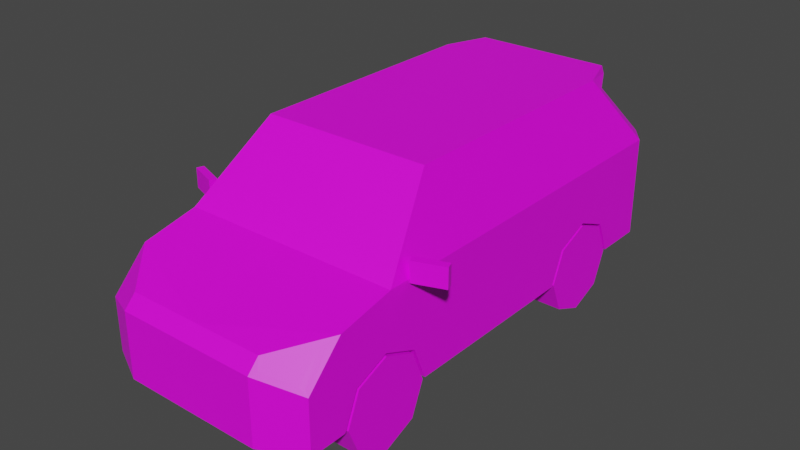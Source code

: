 # Source: Veh_SUV_01_Yellow.blend  (saved by Blender 2.90.8; exported with 4.5.12 LTS)
import bpy
from mathutils import Matrix  # noqa: F401  (used for matrix-valued properties, if any)

bpy.ops.wm.read_factory_settings(use_empty=True)
scene = bpy.context.scene
scene.name = 'Scene'

# ---- collections
col_collection = bpy.data.collections.new('Collection'); scene.collection.children.link(col_collection)

# ---- images (referenced by path relative to the original .blend; pixels are not part of the script)
import os
ASSET_DIR = os.environ.get("B2B_ASSET_DIR", "")  # directory of the original .blend (textures are referenced by path, not embedded)
HERE = os.path.dirname(os.path.abspath(__file__))  # packed textures are extracted next to this script under _unpacked/

def load_image(name, relpath, width, height, colorspace="sRGB"):
    """Load a texture the original file referenced (path relative to the .blend, or extracted next to this script)."""
    p = next((c for c in (os.path.join(HERE, relpath), os.path.join(ASSET_DIR, relpath)) if relpath and os.path.exists(c)), "")
    if p:
        img = bpy.data.images.load(p, check_existing=True)
        img.name = name
    else:  # same state as the original file: an image datablock whose file is absent (Cycles renders it pink)
        img = bpy.data.images.new(name, width, height)
        img.source = "FILE"
        img.filepath = "//" + (relpath or name)
    img.colorspace_settings.name = colorspace
    return img
img_city_vehicles_pallete_png_027 = load_image('city_vehicles_pallete.png.027', 'city_vehicles_pallete.png', 1024, 1024, 'sRGB')

# ---- materials (node trees are filled in below, after node groups)
mat_material_028 = bpy.data.materials.new('Material.028')
mat_material_028.use_transparent_shadow = False

# ---- material node trees
mat_material_028.use_nodes = True; mat_material_028.node_tree.nodes.clear()
_N = mat_material_028.node_tree.nodes; _L = mat_material_028.node_tree.links
n0 = _N.new('ShaderNodeBsdfPrincipled'); n0.name = 'Principled BSDF'; n0.location = (10, 300)
n0.distribution = 'GGX'
n0.subsurface_method = 'BURLEY'
n0.inputs[3].default_value = 1.45
n0.inputs[27].default_value = (0.0, 0.0, 0.0, 1.0)
n0.inputs[28].default_value = 1.0
n1 = _N.new('ShaderNodeOutputMaterial'); n1.name = 'Material Output'; n1.location = (300, 300)
n2 = _N.new('ShaderNodeTexImage'); n2.name = 'Image Texture'; n2.location = (-427, 126)
n2.image = img_city_vehicles_pallete_png_027
_L.new(n0.outputs[0], n1.inputs[0])
_L.new(n2.outputs[0], n0.inputs[0])
n1.is_active_output = True

# ---- world
world_world = bpy.data.worlds.new('World'); scene.world = world_world
world_world.use_nodes = True; world_world.node_tree.nodes.clear()
_N = world_world.node_tree.nodes; _L = world_world.node_tree.links
n0 = _N.new('ShaderNodeOutputWorld'); n0.name = 'World Output'; n0.location = (300, 300)
n1 = _N.new('ShaderNodeBackground'); n1.name = 'Background'; n1.location = (10, 300)
n1.inputs[0].default_value = (0.05088, 0.05088, 0.05088, 1.0)
_L.new(n1.outputs[0], n0.inputs[0])
n0.is_active_output = True
world_world.color = (0.05088, 0.05088, 0.05088)
world_world.use_sun_shadow = False
world_world.sun_shadow_jitter_overblur = 0.0

# ---- meshes
me_plane_124 = bpy.data.meshes.new('Plane.124')
me_plane_124.from_pydata([(0.3239, 0.5063, 0.3718), (0.3239, 0.6679, 0.4387), (0.3239, 0.8294, 0.3718), (0.3239, -0.837, 0.3718), (0.3239, -0.6755, 0.4387), (0.3239, -0.5139, 0.3718), (0.4765, -0.626, 0.715), (0.3734, -0.3386, 1.0), (0.3856, 1.165, 0.763), (0.4969, 0.9931, 0.7547), (0.447, 1.224, 0.2848), (0.5199, 1.128, 0.2139), (0.4226, 0.8294, 0.9603), (0.326, 0.9524, 1.024), (0.3516, -1.117, 0.559), (0.498, -0.9579, 0.6054), (0.498, -1.071, 0.4886), (0.3516, -1.145, 0.5302), (0.5199, -1.078, 0.2139), (0.3297, -1.173, 0.2139), (0.3297, -1.173, 0.5182), (0.5199, -1.078, 0.4642), (0.5199, -0.911, 0.6361), (0.3297, -1.118, 0.5758), (0.2057, -1.173, 0.3694), (0.2992, -1.173, 0.4665), (0.2052, -1.173, 0.3437), (0.2435, -1.173, 0.3055), (0.03811, -1.173, 0.4265), (0.03811, -1.173, 0.4104), (0.054, -1.173, 0.2902), (0.054, -1.173, 0.2337), (0.5199, -0.6755, 0.4387), (0.5199, -0.5139, 0.3718), (0.5199, -0.837, 0.3718), (0.3239, -0.6755, 0.2139), (0.3239, -0.4486, 0.2139), (0.5199, -0.4486, 0.2139), (0.3239, -0.9024, 0.2139), (0.5199, -0.9024, 0.2139), (0.5199, 0.6679, 0.4387), (0.5199, 0.8294, 0.3718), (0.5199, 0.5063, 0.3718), (0.3239, 0.6679, 0.2139), (0.3239, 0.8948, 0.2139), (0.5199, 0.8948, 0.2139), (0.3239, 0.4409, 0.2139), (0.5199, 0.4409, 0.2139), (0.4469, 1.224, 0.4985), (0.4468, 1.224, 0.6168), (0.5199, 1.128, 0.6168), (0.5199, 1.128, 0.4985), (0.2887, 1.224, 0.6168), (0.2877, 1.224, 0.4985), (0.2882, 1.224, 0.5334), (0.4468, 1.224, 0.5334), (0.5199, 1.128, 0.5334), (0.07633, 1.224, 0.5934), (0.07633, 1.224, 0.5115), (0.5084, -0.5714, 0.723), (0.4111, -0.3002, 0.992), (0.5199, -0.6499, 0.6912), (0.3996, -0.3147, 1.024), (0.3997, 0.8632, 1.024), (0.5199, 1.128, 0.6912), (0.326, 1.066, 1.024), (0.3206, 1.019, 0.942), (0.4204, 0.9088, 0.9678), (0.3381, 1.066, 0.9904), (0.3626, -1.157, 0.3749), (0.3623, -1.157, 0.2976), (0.4619, -1.107, 0.2996), (0.462, -1.107, 0.394), (0.4111, 0.007883, 0.992), (0.5084, 0.007883, 0.723), (0.5084, 0.1037, 0.723), (0.4111, 0.1037, 0.992), (0.4111, 0.4026, 0.992), (0.5084, 0.645, 0.723), (0.4969, 0.842, 0.7547), (0.4226, 0.6523, 0.9603), (0.4112, 0.8463, 0.992), (0.5084, 1.061, 0.723), (0.5084, 0.8267, 0.723), (0.4111, 0.5783, 0.992), (-0.3239, 0.5063, 0.3718), (-0.3239, 0.6679, 0.4387), (-0.3239, 0.8294, 0.3718), (-0.3239, -0.837, 0.3718), (-0.3239, -0.6755, 0.4387), (-0.3239, -0.5139, 0.3718), (-0.4765, -0.626, 0.715), (0.0, -0.6499, 0.6912), (0.0, 1.164, 0.7631), (0.0, -1.173, 0.5182), (0.0, -1.118, 0.5758), (0.0, -1.173, 0.2139), (0.0, 1.224, 0.2848), (-0.3734, -0.3386, 1.0), (0.0, -0.3146, 1.024), (0.0, 0.9525, 1.024), (-0.3856, 1.165, 0.763), (-0.4969, 0.9931, 0.7547), (-0.447, 1.224, 0.2848), (-0.5199, 1.128, 0.2139), (-0.4226, 0.8294, 0.9603), (-0.326, 0.9524, 1.024), (-0.3516, -1.117, 0.559), (-0.498, -0.9579, 0.6054), (-0.498, -1.071, 0.4886), (-0.3516, -1.145, 0.5302), (-0.5199, -1.078, 0.2139), (-0.3297, -1.173, 0.2139), (-0.3297, -1.173, 0.5182), (-0.5199, -1.078, 0.4642), (-0.5199, -0.911, 0.6361), (-0.3297, -1.118, 0.5758), (0.0, -1.173, 0.4665), (0.0, -1.173, 0.3694), (-0.2057, -1.173, 0.3694), (-0.2992, -1.173, 0.4665), (0.0, -1.173, 0.3437), (0.0, -1.173, 0.3055), (-0.2052, -1.173, 0.3437), (-0.2435, -1.173, 0.3055), (0.0, -1.173, 0.4538), (0.0, -1.173, 0.3803), (-0.03811, -1.173, 0.4265), (-0.03811, -1.173, 0.4104), (0.0, -1.173, 0.2902), (0.0, -1.173, 0.2337), (-0.054, -1.173, 0.2902), (-0.054, -1.173, 0.2337), (0.0, -1.078, 0.2139), (-0.5199, -0.6755, 0.4387), (-0.5199, -0.5139, 0.3718), (-0.5199, -0.837, 0.3718), (-0.3239, -0.6755, 0.2139), (-0.3239, -0.4486, 0.2139), (-0.5199, -0.4486, 0.2139), (-0.3239, -0.9024, 0.2139), (-0.5199, -0.9024, 0.2139), (-0.5199, 0.6679, 0.4387), (-0.5199, 0.8294, 0.3718), (-0.5199, 0.5063, 0.3718), (-0.3239, 0.6679, 0.2139), (-0.3239, 0.8948, 0.2139), (-0.5199, 0.8948, 0.2139), (-0.3239, 0.4409, 0.2139), (-0.5199, 0.4409, 0.2139), (-0.4469, 1.224, 0.4985), (-0.4468, 1.224, 0.6168), (-0.5199, 1.128, 0.6168), (-0.5199, 1.128, 0.4985), (-0.2887, 1.224, 0.6168), (-0.2877, 1.224, 0.4985), (-0.2882, 1.224, 0.5334), (-0.4468, 1.224, 0.5334), (-0.5199, 1.128, 0.5334), (0.0, 1.224, 0.5115), (0.0, 1.224, 0.5934), (-0.07633, 1.224, 0.5934), (-0.07633, 1.224, 0.5115), (-0.5084, -0.5714, 0.723), (0.0, -0.626, 0.715), (-0.4111, -0.3002, 0.992), (0.0, -0.3385, 1.0), (-0.5199, -0.6499, 0.6912), (-0.3996, -0.3147, 1.024), (-0.3997, 0.8632, 1.024), (-0.5199, 1.128, 0.6912), (0.0, 1.066, 1.024), (-0.326, 1.066, 1.024), (-0.3206, 1.019, 0.942), (-0.4204, 0.9088, 0.9678), (0.0, 0.9911, 0.9678), (-0.3381, 1.066, 0.9904), (0.0, 1.066, 0.9904), (-0.3626, -1.157, 0.3749), (-0.3623, -1.157, 0.2976), (-0.4619, -1.107, 0.2996), (-0.462, -1.107, 0.394), (-0.4111, 0.007883, 0.992), (-0.5084, 0.007883, 0.723), (-0.5084, 0.1037, 0.723), (-0.4111, 0.1037, 0.992), (-0.4111, 0.4026, 0.992), (-0.5084, 0.645, 0.723), (-0.4969, 0.842, 0.7547), (-0.4226, 0.6523, 0.9603), (-0.4112, 0.8463, 0.992), (-0.5084, 1.061, 0.723), (-0.5084, 0.8267, 0.723), (-0.4111, 0.5783, 0.992), (0.0, 1.128, 0.2139), (0.0, 0.8948, 0.2139), (0.5294, -0.5566, 0.682), (0.5294, -0.5566, 0.7739), (0.5175, -0.5241, 0.682), (0.5175, -0.5241, 0.7739), (0.6654, -0.5071, 0.682), (0.6654, -0.5071, 0.7739), (0.6536, -0.4746, 0.682), (0.6536, -0.4746, 0.7739), (-0.5294, -0.5566, 0.682), (-0.5294, -0.5566, 0.7739), (-0.5175, -0.5241, 0.682), (-0.5175, -0.5241, 0.7739), (-0.6654, -0.5071, 0.682), (-0.6654, -0.5071, 0.7739), (-0.6536, -0.4746, 0.682), (-0.6536, -0.4746, 0.7739), (0.4468, 1.224, 0.6912), (0.0, 1.224, 0.6912), (0.3463, 0.998, 0.9678), (0.0, 1.013, 0.9418), (-0.4468, 1.224, 0.6912), (-0.3463, 0.998, 0.9678), (0.0, 1.224, 0.3448), (-0.387, 1.224, 0.3448), (0.3915, 1.224, 0.3448), (0.4791, -1.081, 0.494), (0.4793, -0.9782, 0.5994), (-0.4811, -1.08, 0.4934), (-0.4818, -0.9755, 0.6002)], [], [(0, 1, 40, 42), (1, 2, 41, 40), (2, 44, 45, 41), (3, 4, 32, 34), (4, 5, 33, 32), (5, 36, 37, 33), (19, 20, 94, 117, 25, 24, 118, 121, 26, 27, 122, 129, 30, 31, 130, 96), (6, 7, 166, 164), (23, 22, 61, 92, 95), (214, 175, 177, 68), (212, 49, 52, 54, 53, 48, 10, 220, 218, 159, 58, 57, 160, 213), (10, 48, 51, 11), (67, 214, 68), (16, 15, 222, 221), (18, 21, 20, 19, 70, 69, 72), (94, 20, 23, 95), (16, 221, 17, 20, 21), (15, 16, 21, 22), (14, 222, 15, 22, 23), (17, 14, 23, 20), (118, 24, 25, 117, 125, 28, 29, 126), (122, 27, 26, 121), (126, 29, 28, 125), (130, 31, 30, 129), (18, 19, 96, 133), (60, 59, 74, 73), (22, 21, 18, 39, 34, 32, 33, 37, 47, 42, 40, 41, 45, 11, 51, 56, 50, 64, 61), (35, 3, 38), (35, 4, 3), (35, 5, 4), (38, 3, 34, 39), (36, 5, 35), (43, 0, 46), (43, 1, 0), (43, 2, 1), (46, 0, 42, 47), (44, 2, 43), (48, 53, 54, 55), (51, 48, 55, 56), (50, 49, 212, 64), (55, 54, 52, 49), (56, 55, 49, 50), (160, 57, 58, 159), (6, 164, 92, 61), (166, 7, 62, 99), (7, 6, 61, 62), (59, 60, 62, 61), (81, 82, 64, 67, 63), (82, 83, 78, 75, 74, 59, 61, 64), (60, 73, 76, 77, 84, 81, 63, 62), (13, 65, 171, 100), (63, 65, 13), (215, 66, 8, 93), (214, 67, 64, 212), (63, 67, 68, 65), (68, 177, 171, 65), (99, 62, 63, 13, 100), (195, 44, 43, 46, 47, 37, 36, 35, 38, 39, 18, 133), (72, 69, 70, 71), (71, 70, 19, 18, 72), (73, 74, 75, 76), (76, 75, 78, 77), (77, 78, 83, 84), (80, 79, 9, 12), (12, 9, 82, 81), (9, 79, 83, 82), (80, 12, 81, 84), (79, 80, 84, 83), (10, 11, 194, 97), (11, 45, 44, 195, 194), (85, 144, 142, 86), (86, 142, 143, 87), (87, 143, 147, 146), (88, 136, 134, 89), (89, 134, 135, 90), (90, 135, 139, 138), (112, 96, 130, 132, 131, 129, 122, 124, 123, 121, 118, 119, 120, 117, 94, 113), (91, 164, 166, 98), (116, 95, 92, 167, 115), (217, 176, 177, 175), (216, 213, 160, 161, 162, 159, 218, 219, 103, 150, 155, 156, 154, 151), (103, 104, 153, 150), (174, 176, 217), (109, 223, 224, 108), (111, 181, 178, 179, 112, 113, 114), (94, 95, 116, 113), (109, 114, 113, 110, 223), (108, 115, 114, 109), (107, 116, 115, 108, 224), (110, 113, 116, 107), (118, 126, 128, 127, 125, 117, 120, 119), (122, 121, 123, 124), (126, 125, 127, 128), (130, 129, 131, 132), (111, 133, 96, 112), (165, 182, 183, 163), (115, 167, 170, 152, 158, 153, 104, 147, 143, 142, 144, 149, 139, 135, 134, 136, 141, 111, 114), (137, 140, 88), (137, 88, 89), (137, 89, 90), (140, 141, 136, 88), (138, 137, 90), (145, 148, 85), (145, 85, 86), (145, 86, 87), (148, 149, 144, 85), (146, 145, 87), (150, 157, 156, 155), (153, 158, 157, 150), (152, 170, 216, 151), (157, 151, 154, 156), (158, 152, 151, 157), (160, 159, 162, 161), (91, 167, 92, 164), (166, 99, 168, 98), (98, 168, 167, 91), (163, 167, 168, 165), (190, 169, 174, 170, 191), (191, 170, 167, 163, 183, 184, 187, 192), (165, 168, 169, 190, 193, 186, 185, 182), (106, 100, 171, 172), (169, 106, 172), (215, 93, 101, 173), (217, 216, 170, 174), (169, 172, 176, 174), (176, 172, 171, 177), (99, 100, 106, 169, 168), (195, 133, 111, 141, 140, 137, 138, 139, 149, 148, 145, 146), (181, 180, 179, 178), (180, 181, 111, 112, 179), (182, 185, 184, 183), (185, 186, 187, 184), (186, 193, 192, 187), (189, 105, 102, 188), (105, 190, 191, 102), (102, 191, 192, 188), (189, 193, 190, 105), (188, 192, 193, 189), (103, 97, 194, 104), (104, 194, 195, 146, 147), (196, 197, 199, 198), (198, 199, 203, 202), (202, 203, 201, 200), (200, 201, 197, 196), (198, 202, 200, 196), (203, 199, 197, 201), (204, 206, 207, 205), (206, 210, 211, 207), (210, 208, 209, 211), (208, 204, 205, 209), (206, 204, 208, 210), (211, 209, 205, 207), (93, 8, 212, 213), (8, 66, 214, 212), (66, 215, 175, 214), (101, 93, 213, 216), (173, 101, 216, 217), (215, 173, 217, 175), (103, 219, 218, 97), (218, 220, 10, 97), (221, 222, 14, 17), (224, 223, 110, 107)])
_uv = me_plane_124.uv_layers.new(name='UVMap')
_uv.uv.foreach_set('vector', [0.219, 0.04084, 0.219, 0.04012, 0.2199, 0.04012, 0.2199, 0.04084, 0.219, 0.04012, 0.219, 0.03941, 0.2199, 0.03941, 0.2199, 0.04012, 0.2238, 0.04003, 0.2245, 0.04003, 0.2245, 0.0409, 0.2238, 0.0409, 0.2207, 0.03941, 0.2207, 0.04014, 0.2199, 0.04014, 0.2199, 0.03941, 0.2207, 0.04014, 0.2207, 0.04084, 0.2199, 0.04084, 0.2199, 0.04014, 0.2127, 0.0404, 0.2134, 0.0404, 0.2134, 0.04126, 0.2127, 0.04126, 0.981, 0.5854, 0.9782, 0.5854, 0.9782, 0.5822, 0.9786, 0.5822, 0.9786, 0.5851, 0.9795, 0.5842, 0.9795, 0.5822, 0.9798, 0.5822, 0.9798, 0.5842, 0.9801, 0.5845, 0.9801, 0.5822, 0.9803, 0.5822, 0.9803, 0.5827, 0.9808, 0.5827, 0.9808, 0.5822, 0.981, 0.5822, 0.1118, 0.03894, 0.1124, 0.03653, 0.1147, 0.03653, 0.1147, 0.03894, 0.9732, 0.5764, 0.9714, 0.5743, 0.9714, 0.5718, 0.9763, 0.5718, 0.9763, 0.5764, 0.9891, 0.5783, 0.9891, 0.5817, 0.9884, 0.5817, 0.9884, 0.5784, 0.9745, 0.5771, 0.9752, 0.5771, 0.9752, 0.5787, 0.9759, 0.5787, 0.9762, 0.5787, 0.9762, 0.5771, 0.9782, 0.5771, 0.9776, 0.5777, 0.9776, 0.5815, 0.9761, 0.5815, 0.9761, 0.5807, 0.9754, 0.5807, 0.9754, 0.5815, 0.9745, 0.5815, 0.9958, 0.5776, 0.9938, 0.5776, 0.9938, 0.5767, 0.9965, 0.5767, 0.9899, 0.5776, 0.9891, 0.5783, 0.9884, 0.5784, 0.881, 0.5798, 0.881, 0.5788, 0.8811, 0.5789, 0.8811, 0.5799, 0.981, 0.5872, 0.9787, 0.5872, 0.9782, 0.5854, 0.981, 0.5854, 0.9802, 0.5857, 0.9795, 0.5857, 0.9793, 0.5867, 0.9763, 0.5771, 0.9732, 0.5771, 0.9732, 0.5764, 0.9763, 0.5764, 0.9716, 0.5763, 0.9718, 0.5764, 0.973, 0.5768, 0.9732, 0.5771, 0.9714, 0.5765, 0.9716, 0.5749, 0.9716, 0.5763, 0.9714, 0.5765, 0.9714, 0.5743, 0.973, 0.5765, 0.9718, 0.5751, 0.9716, 0.5749, 0.9714, 0.5743, 0.9732, 0.5764, 0.973, 0.5768, 0.973, 0.5765, 0.9732, 0.5764, 0.9732, 0.5771, 0.1169, 0.04598, 0.1169, 0.0473, 0.1163, 0.0479, 0.1163, 0.04598, 0.1164, 0.04598, 0.1165, 0.04623, 0.1166, 0.04623, 0.1168, 0.04598, 0.1173, 0.04598, 0.1173, 0.04754, 0.117, 0.0473, 0.117, 0.04598, 0.8158, 0.1154, 0.8134, 0.1186, 0.8121, 0.1186, 0.8099, 0.1154, 0.5243, 0.05426, 0.5243, 0.05569, 0.5229, 0.05569, 0.5229, 0.05426, 0.2093, 0.02618, 0.2101, 0.02576, 0.2116, 0.02576, 0.2116, 0.02618, 0.1232, 0.03321, 0.1249, 0.03148, 0.1249, 0.03518, 0.1232, 0.03518, 0.9925, 0.5569, 0.9941, 0.5552, 0.9965, 0.5552, 0.9965, 0.5569, 0.995, 0.5576, 0.9944, 0.5592, 0.995, 0.5607, 0.9965, 0.5614, 0.9965, 0.57, 0.995, 0.5706, 0.9944, 0.5722, 0.995, 0.5738, 0.9965, 0.5744, 0.9965, 0.5767, 0.9938, 0.5767, 0.9935, 0.5767, 0.9927, 0.5767, 0.992, 0.5767, 0.992, 0.5594, 0.2136, 0.03939, 0.213, 0.03868, 0.2136, 0.03839, 0.2136, 0.03939, 0.2127, 0.03939, 0.213, 0.03868, 0.2136, 0.03939, 0.213, 0.04011, 0.2127, 0.03939, 0.2246, 0.03682, 0.224, 0.03682, 0.224, 0.03595, 0.2246, 0.03595, 0.2136, 0.0404, 0.213, 0.04011, 0.2136, 0.03939, 0.2232, 0.03896, 0.2225, 0.03825, 0.2232, 0.03796, 0.2232, 0.03896, 0.2222, 0.03896, 0.2225, 0.03825, 0.2232, 0.03896, 0.2225, 0.03968, 0.2222, 0.03896, 0.2121, 0.03984, 0.2126, 0.03984, 0.2126, 0.04071, 0.2121, 0.04071, 0.2232, 0.03997, 0.2225, 0.03968, 0.2232, 0.03896, 0.8734, 0.5726, 0.8734, 0.5741, 0.8731, 0.5741, 0.8731, 0.5726, 0.89, 0.5722, 0.8899, 0.5731, 0.8896, 0.5731, 0.8897, 0.5722, 0.9927, 0.5767, 0.9927, 0.5776, 0.992, 0.5776, 0.992, 0.5767, 0.9046, 0.5934, 0.9046, 0.5942, 0.9042, 0.5942, 0.9042, 0.5934, 0.9141, 0.5931, 0.914, 0.5936, 0.9136, 0.5936, 0.9136, 0.5931, 0.5095, 0.05233, 0.5095, 0.05031, 0.5115, 0.05031, 0.5115, 0.05233, 0.1448, 0.05512, 0.1517, 0.05512, 0.1517, 0.05559, 0.1442, 0.05559, 0.1517, 0.04947, 0.1463, 0.04947, 0.1459, 0.049, 0.1517, 0.049, 0.1463, 0.04947, 0.1448, 0.05512, 0.1442, 0.05559, 0.1459, 0.049, 0.9765, 0.5815, 0.9765, 0.5815, 0.9764, 0.5815, 0.9765, 0.5815, 0.9889, 0.5912, 0.9903, 0.5924, 0.9905, 0.5927, 0.989, 0.5915, 0.9887, 0.5913, 0.9903, 0.5924, 0.9903, 0.5911, 0.9903, 0.5901, 0.9903, 0.5871, 0.9903, 0.5866, 0.9903, 0.5834, 0.9905, 0.583, 0.9905, 0.5927, 0.9889, 0.5849, 0.9889, 0.5866, 0.9889, 0.5871, 0.9889, 0.5888, 0.9889, 0.5897, 0.9889, 0.5912, 0.9887, 0.5913, 0.9887, 0.5848, 0.9747, 0.558, 0.9747, 0.5565, 0.9794, 0.5565, 0.9794, 0.558, 0.9736, 0.5592, 0.9747, 0.5565, 0.9747, 0.558, 0.1168, 0.04734, 0.1169, 0.03823, 0.1227, 0.03638, 0.1226, 0.04734, 0.9893, 0.5754, 0.9894, 0.5745, 0.992, 0.5767, 0.992, 0.5776, 0.9888, 0.5741, 0.9894, 0.5745, 0.9891, 0.5761, 0.9888, 0.5761, 0.9711, 0.5851, 0.9711, 0.5818, 0.9714, 0.5818, 0.9714, 0.585, 0.1517, 0.049, 0.1459, 0.049, 0.1459, 0.03285, 0.147, 0.03163, 0.1517, 0.03163, 0.2116, 0.03491, 0.2102, 0.03491, 0.2102, 0.0339, 0.2102, 0.0329, 0.2093, 0.0329, 0.2093, 0.02896, 0.2102, 0.02896, 0.2102, 0.02796, 0.2102, 0.02695, 0.2093, 0.02695, 0.2093, 0.02618, 0.2116, 0.02618, 0.1168, 0.04894, 0.1169, 0.0483, 0.1173, 0.0483, 0.1173, 0.04894, 0.9802, 0.5867, 0.9802, 0.5857, 0.981, 0.5854, 0.981, 0.5872, 0.9793, 0.5867, 0.1545, 0.04648, 0.1572, 0.04648, 0.1572, 0.04745, 0.1545, 0.04745, 0.1232, 0.0358, 0.1249, 0.0358, 0.1249, 0.03926, 0.1232, 0.03771, 0.9889, 0.5888, 0.9903, 0.5901, 0.9903, 0.5911, 0.9889, 0.5897, 0.1234, 0.03931, 0.1247, 0.04052, 0.1247, 0.04149, 0.1234, 0.04044, 0.1548, 0.05479, 0.1568, 0.05644, 0.1572, 0.05712, 0.1545, 0.05496, 0.1568, 0.05644, 0.1568, 0.05491, 0.1572, 0.05476, 0.1572, 0.05712, 0.1548, 0.053, 0.1548, 0.05479, 0.1545, 0.05496, 0.1545, 0.05225, 0.1568, 0.05491, 0.1548, 0.053, 0.1545, 0.05225, 0.1572, 0.05476, 0.2096, 0.03638, 0.2093, 0.03594, 0.2116, 0.03594, 0.2116, 0.03638, 0.2093, 0.03594, 0.2093, 0.03491, 0.2102, 0.03491, 0.2116, 0.03491, 0.2116, 0.03594, 0.224, 0.03738, 0.2232, 0.03738, 0.2232, 0.03665, 0.224, 0.03665, 0.224, 0.03665, 0.2232, 0.03665, 0.2232, 0.03595, 0.224, 0.03595, 0.2175, 0.04034, 0.2175, 0.04121, 0.2168, 0.04121, 0.2168, 0.04034, 0.219, 0.04084, 0.2182, 0.04084, 0.2182, 0.04012, 0.219, 0.04012, 0.219, 0.04012, 0.2182, 0.04012, 0.2182, 0.03941, 0.219, 0.03941, 0.2214, 0.04074, 0.2214, 0.04161, 0.2207, 0.04161, 0.2207, 0.04074, 0.981, 0.579, 0.981, 0.5822, 0.9808, 0.5822, 0.9808, 0.5817, 0.9803, 0.5817, 0.9803, 0.5822, 0.9801, 0.5822, 0.9801, 0.5798, 0.9798, 0.5802, 0.9798, 0.5822, 0.9795, 0.5822, 0.9795, 0.5802, 0.9786, 0.5793, 0.9786, 0.5822, 0.9782, 0.5822, 0.9782, 0.579, 0.1177, 0.03894, 0.1147, 0.03894, 0.1147, 0.03653, 0.117, 0.03653, 0.9794, 0.5764, 0.9763, 0.5764, 0.9763, 0.5718, 0.9811, 0.5718, 0.9811, 0.5743, 0.9891, 0.585, 0.9884, 0.585, 0.9884, 0.5817, 0.9891, 0.5817, 0.9745, 0.5858, 0.9745, 0.5815, 0.9754, 0.5815, 0.9754, 0.5822, 0.9761, 0.5822, 0.9761, 0.5815, 0.9776, 0.5815, 0.9776, 0.5852, 0.9782, 0.5858, 0.9762, 0.5858, 0.9762, 0.5843, 0.9759, 0.5843, 0.9752, 0.5843, 0.9752, 0.5858, 0.9881, 0.5552, 0.9888, 0.5562, 0.9861, 0.5562, 0.9861, 0.5552, 0.8114, 0.8779, 0.769, 0.855, 0.7874, 0.8573, 0.8877, 0.5798, 0.8876, 0.5798, 0.8876, 0.5789, 0.8877, 0.5788, 0.981, 0.5771, 0.9793, 0.5777, 0.9795, 0.5787, 0.9802, 0.5787, 0.981, 0.579, 0.9782, 0.579, 0.9787, 0.5771, 0.9763, 0.5771, 0.9763, 0.5764, 0.9794, 0.5764, 0.9794, 0.5771, 0.9809, 0.5763, 0.9811, 0.5765, 0.9794, 0.5771, 0.9796, 0.5768, 0.9808, 0.5764, 0.9809, 0.5749, 0.9811, 0.5743, 0.9811, 0.5765, 0.9809, 0.5763, 0.9796, 0.5765, 0.9794, 0.5764, 0.9811, 0.5743, 0.9809, 0.5749, 0.9808, 0.575, 0.9796, 0.5768, 0.9794, 0.5771, 0.9794, 0.5764, 0.9796, 0.5765, 0.1169, 0.04598, 0.1168, 0.04598, 0.1166, 0.04574, 0.1165, 0.04574, 0.1164, 0.04598, 0.1163, 0.04598, 0.1163, 0.04407, 0.1169, 0.04467, 0.1173, 0.04598, 0.117, 0.04598, 0.117, 0.04467, 0.1173, 0.04443, 0.8158, 0.1154, 0.8099, 0.1154, 0.8121, 0.1122, 0.8134, 0.1122, 0.5243, 0.05426, 0.5229, 0.05426, 0.5229, 0.05283, 0.5243, 0.05283, 0.2138, 0.02618, 0.2116, 0.02618, 0.2116, 0.02576, 0.213, 0.02576, 0.1182, 0.03799, 0.1182, 0.03602, 0.1199, 0.03602, 0.1199, 0.03972, 0.9849, 0.576, 0.9843, 0.5734, 0.9843, 0.5562, 0.985, 0.5562, 0.9858, 0.5562, 0.9861, 0.5562, 0.9888, 0.5562, 0.9888, 0.5584, 0.9873, 0.5591, 0.9867, 0.5606, 0.9873, 0.5622, 0.9888, 0.5628, 0.9888, 0.5715, 0.9873, 0.5721, 0.9867, 0.5737, 0.9873, 0.5753, 0.9888, 0.5759, 0.9888, 0.5776, 0.9865, 0.5776, 0.2136, 0.03738, 0.2136, 0.03839, 0.213, 0.0381, 0.2136, 0.03738, 0.213, 0.0381, 0.2127, 0.03738, 0.2136, 0.03738, 0.2127, 0.03738, 0.213, 0.03667, 0.2126, 0.04071, 0.2126, 0.04158, 0.2121, 0.04158, 0.2121, 0.04071, 0.2136, 0.03638, 0.2136, 0.03738, 0.213, 0.03667, 0.2232, 0.03695, 0.2232, 0.03796, 0.2225, 0.03767, 0.2232, 0.03695, 0.2225, 0.03767, 0.2222, 0.03695, 0.2232, 0.03695, 0.2222, 0.03695, 0.2225, 0.03624, 0.2175, 0.04121, 0.2175, 0.04034, 0.2181, 0.04034, 0.2181, 0.04121, 0.2232, 0.03595, 0.2232, 0.03695, 0.2225, 0.03624, 0.8734, 0.5808, 0.8731, 0.5808, 0.8731, 0.5793, 0.8734, 0.5793, 0.8828, 0.553, 0.8825, 0.553, 0.8824, 0.5521, 0.8827, 0.5521, 0.985, 0.5562, 0.9843, 0.5562, 0.9843, 0.5552, 0.985, 0.5552, 0.9046, 0.598, 0.9042, 0.598, 0.9042, 0.5972, 0.9046, 0.5972, 0.9099, 0.5821, 0.9095, 0.5821, 0.9095, 0.5816, 0.9099, 0.5816, 0.5095, 0.05233, 0.5115, 0.05233, 0.5115, 0.05435, 0.5095, 0.05435, 0.1586, 0.05512, 0.1592, 0.05559, 0.1517, 0.05559, 0.1517, 0.05512, 0.1517, 0.04947, 0.1517, 0.049, 0.1574, 0.049, 0.1571, 0.04947, 0.1571, 0.04947, 0.1574, 0.049, 0.1592, 0.05559, 0.1586, 0.05512, 0.9763, 0.5817, 0.9764, 0.5817, 0.9763, 0.5817, 0.9763, 0.5817, 0.9846, 0.5827, 0.9844, 0.5826, 0.9847, 0.5824, 0.9862, 0.5812, 0.986, 0.5816, 0.986, 0.5816, 0.9862, 0.5812, 0.9862, 0.5909, 0.986, 0.5905, 0.986, 0.5873, 0.986, 0.5868, 0.986, 0.5838, 0.986, 0.5828, 0.9846, 0.589, 0.9844, 0.5891, 0.9844, 0.5826, 0.9846, 0.5827, 0.9846, 0.5842, 0.9846, 0.5852, 0.9846, 0.5868, 0.9846, 0.5873, 0.9841, 0.558, 0.9794, 0.558, 0.9794, 0.5565, 0.9841, 0.5565, 0.9851, 0.5592, 0.9841, 0.558, 0.9841, 0.5565, 0.1168, 0.04734, 0.1226, 0.04734, 0.1227, 0.05831, 0.1169, 0.05646, 0.9817, 0.5574, 0.9843, 0.5552, 0.9843, 0.5562, 0.9817, 0.5583, 0.9812, 0.5587, 0.9811, 0.5568, 0.9815, 0.5568, 0.9817, 0.5583, 0.9711, 0.5785, 0.9714, 0.5786, 0.9714, 0.5818, 0.9711, 0.5818, 0.1517, 0.049, 0.1517, 0.03163, 0.1564, 0.03163, 0.1574, 0.03285, 0.1574, 0.049, 0.2116, 0.03491, 0.2116, 0.02618, 0.2138, 0.02618, 0.2138, 0.02695, 0.2129, 0.02695, 0.2129, 0.02796, 0.2129, 0.02896, 0.2138, 0.02896, 0.2138, 0.0329, 0.2129, 0.0329, 0.2129, 0.0339, 0.2129, 0.03491, 0.1168, 0.04303, 0.1173, 0.04303, 0.1173, 0.04367, 0.1169, 0.04366, 0.9802, 0.5777, 0.9793, 0.5777, 0.981, 0.5771, 0.981, 0.579, 0.9802, 0.5787, 0.1465, 0.0478, 0.1465, 0.04683, 0.1492, 0.04683, 0.1492, 0.0478, 0.1182, 0.0354, 0.1182, 0.03349, 0.1199, 0.03194, 0.1199, 0.0354, 0.9846, 0.5852, 0.9846, 0.5842, 0.986, 0.5828, 0.986, 0.5838, 0.1184, 0.03189, 0.1184, 0.03076, 0.1197, 0.02971, 0.1197, 0.03068, 0.1468, 0.03949, 0.1465, 0.03932, 0.1492, 0.03716, 0.1489, 0.03784, 0.1489, 0.03784, 0.1492, 0.03716, 0.1492, 0.03952, 0.1489, 0.03937, 0.1468, 0.04128, 0.1465, 0.04203, 0.1465, 0.03932, 0.1468, 0.03949, 0.1489, 0.03937, 0.1492, 0.03952, 0.1465, 0.04203, 0.1468, 0.04128, 0.2135, 0.03638, 0.2116, 0.03638, 0.2116, 0.03594, 0.2138, 0.03594, 0.2138, 0.03594, 0.2116, 0.03594, 0.2116, 0.03491, 0.2129, 0.03491, 0.2138, 0.03491, 0.1524, 0.03489, 0.1524, 0.03549, 0.1522, 0.03548, 0.1522, 0.03488, 0.9541, 0.5014, 0.9536, 0.5014, 0.9536, 0.5005, 0.9541, 0.5005, 0.162, 0.03495, 0.162, 0.03555, 0.1618, 0.03554, 0.1618, 0.03494, 0.1559, 0.03653, 0.1553, 0.03652, 0.1553, 0.03563, 0.1559, 0.03564, 0.1524, 0.03488, 0.1524, 0.03394, 0.1526, 0.03394, 0.1526, 0.03488, 0.148, 0.03439, 0.148, 0.03345, 0.1482, 0.03347, 0.1482, 0.0344, 0.1618, 0.03434, 0.162, 0.03434, 0.162, 0.03494, 0.1618, 0.03494, 0.947, 0.4999, 0.947, 0.5008, 0.9464, 0.5007, 0.9464, 0.4998, 0.1524, 0.03489, 0.1526, 0.03488, 0.1526, 0.03548, 0.1524, 0.03549, 0.1564, 0.03563, 0.1564, 0.03652, 0.1559, 0.03653, 0.1559, 0.03564, 0.1524, 0.03488, 0.1522, 0.03488, 0.1522, 0.03394, 0.1524, 0.03394, 0.1616, 0.03435, 0.1618, 0.03434, 0.1618, 0.03528, 0.1616, 0.03529, 0.9737, 0.5815, 0.9737, 0.5777, 0.9745, 0.5771, 0.9745, 0.5815, 0.9737, 0.5777, 0.9717, 0.5784, 0.9714, 0.5781, 0.9745, 0.5771, 0.9717, 0.5784, 0.9717, 0.5815, 0.9714, 0.5815, 0.9714, 0.5781, 0.9737, 0.5852, 0.9737, 0.5815, 0.9745, 0.5815, 0.9745, 0.5858, 0.9717, 0.5846, 0.9737, 0.5852, 0.9745, 0.5858, 0.9714, 0.5848, 0.9717, 0.5815, 0.9717, 0.5846, 0.9714, 0.5848, 0.9714, 0.5815, 0.1127, 0.03658, 0.1111, 0.03491, 0.1111, 0.02408, 0.1127, 0.02408, 0.1111, 0.02408, 0.1111, 0.01314, 0.1127, 0.01159, 0.1127, 0.02408, 0.9706, 0.4951, 0.9706, 0.4917, 0.9737, 0.4953, 0.9737, 0.4962, 0.9937, 0.4916, 0.9937, 0.4951, 0.9906, 0.4962, 0.9906, 0.4953])
me_plane_124.materials.append(mat_material_028)
me_plane_124.use_remesh_fix_poles = True
me_plane_124.use_remesh_preserve_attributes = False
me_plane_124.use_mirror_vertex_groups = False
me_plane_124.update()
me_plane_123 = bpy.data.meshes.new('Plane.123')
me_plane_123.from_pydata([(0.3608, -0.6755, 0.2139), (0.5205, -0.6755, 0.2139), (0.3608, -0.4638, 0.2139), (0.5205, -0.4638, 0.2139), (0.3608, -0.5258, 0.06426), (0.5205, -0.5258, 0.06426), (0.3608, -0.6755, 0.002252), (0.5205, -0.6755, 0.002252), (0.3608, -0.8252, 0.06426), (0.5205, -0.8252, 0.06426), (0.3608, -0.8872, 0.2139), (0.5205, -0.8872, 0.2139), (0.3608, -0.8252, 0.3636), (0.5205, -0.8252, 0.3636), (0.3608, -0.6755, 0.4256), (0.5205, -0.6755, 0.4256), (0.3608, -0.5258, 0.3636), (0.5205, -0.5258, 0.3636), (0.5205, -0.5773, 0.1157), (0.5205, -0.5366, 0.2139), (0.5205, -0.6755, 0.07504), (0.5205, -0.7737, 0.1157), (0.5205, -0.8144, 0.2139), (0.5205, -0.7737, 0.3122), (0.5205, -0.6755, 0.3528), (0.5205, -0.5773, 0.3122)], [], [(0, 2, 4), (1, 18, 19), (2, 3, 5, 4), (0, 4, 6), (1, 20, 18), (4, 5, 7, 6), (0, 6, 8), (1, 21, 20), (6, 7, 9, 8), (0, 8, 10), (1, 22, 21), (8, 9, 11, 10), (0, 10, 12), (1, 23, 22), (10, 11, 13, 12), (0, 12, 14), (1, 24, 23), (12, 13, 15, 14), (0, 14, 16), (1, 25, 24), (14, 15, 17, 16), (0, 16, 2), (1, 19, 25), (16, 17, 3, 2), (19, 18, 5, 3), (18, 20, 7, 5), (20, 21, 9, 7), (21, 22, 11, 9), (22, 23, 13, 11), (23, 24, 15, 13), (24, 25, 17, 15), (25, 19, 3, 17)])
_uv = me_plane_123.uv_layers.new(name='UVMap')
_uv.uv.foreach_set('vector', [0.1133, 0.04338, 0.113, 0.04422, 0.1125, 0.04373, 0.249, 0.04309, 0.2495, 0.04332, 0.2492, 0.04364, 0.1129, 0.04644, 0.1122, 0.04644, 0.1122, 0.04589, 0.1129, 0.04589, 0.1133, 0.04338, 0.1125, 0.04373, 0.1125, 0.04304, 0.249, 0.04309, 0.2495, 0.04287, 0.2495, 0.04332, 0.1219, 0.04548, 0.1226, 0.04548, 0.1226, 0.04613, 0.1219, 0.04613, 0.1133, 0.04338, 0.1125, 0.04304, 0.113, 0.04255, 0.249, 0.04309, 0.2492, 0.04254, 0.2495, 0.04287, 0.1219, 0.04613, 0.1226, 0.04613, 0.1226, 0.04676, 0.1219, 0.04676, 0.1133, 0.04338, 0.113, 0.04255, 0.1137, 0.04254, 0.249, 0.04309, 0.2488, 0.04254, 0.2492, 0.04254, 0.1172, 0.04575, 0.1178, 0.04575, 0.1178, 0.04641, 0.1172, 0.04641, 0.1133, 0.04338, 0.1137, 0.04254, 0.1141, 0.04303, 0.249, 0.04309, 0.2485, 0.04286, 0.2488, 0.04254, 0.1172, 0.04641, 0.1178, 0.04641, 0.1178, 0.04703, 0.1172, 0.04703, 0.1133, 0.04338, 0.1141, 0.04303, 0.1141, 0.04373, 0.249, 0.04309, 0.2485, 0.04332, 0.2485, 0.04286, 0.124, 0.04719, 0.1234, 0.04719, 0.1234, 0.0465, 0.124, 0.0465, 0.1133, 0.04338, 0.1141, 0.04373, 0.1137, 0.04422, 0.249, 0.04309, 0.2488, 0.04364, 0.2485, 0.04332, 0.124, 0.0465, 0.1234, 0.0465, 0.1234, 0.04602, 0.124, 0.04602, 0.1133, 0.04338, 0.1137, 0.04422, 0.113, 0.04422, 0.249, 0.04309, 0.2492, 0.04364, 0.2488, 0.04364, 0.1129, 0.04713, 0.1122, 0.04713, 0.1122, 0.04644, 0.1129, 0.04644, 0.1221, 0.04519, 0.1224, 0.04487, 0.1227, 0.04499, 0.1222, 0.04548, 0.1224, 0.04487, 0.1224, 0.04442, 0.1227, 0.0443, 0.1227, 0.04499, 0.1224, 0.04442, 0.1221, 0.04409, 0.1222, 0.04381, 0.1227, 0.0443, 0.1221, 0.04409, 0.1217, 0.04409, 0.1216, 0.04381, 0.1222, 0.04381, 0.1217, 0.04409, 0.1214, 0.04442, 0.1211, 0.0443, 0.1216, 0.04381, 0.1214, 0.04442, 0.1214, 0.04487, 0.1211, 0.04499, 0.1211, 0.0443, 0.1214, 0.04487, 0.1217, 0.04519, 0.1216, 0.04548, 0.1211, 0.04499, 0.1217, 0.04519, 0.1221, 0.04519, 0.1222, 0.04548, 0.1216, 0.04548])
me_plane_123.materials.append(mat_material_028)
me_plane_123.use_remesh_fix_poles = True
me_plane_123.use_remesh_preserve_attributes = False
me_plane_123.use_mirror_vertex_groups = False
me_plane_123.update()
me_plane_122 = bpy.data.meshes.new('Plane.122')
me_plane_122.from_pydata([(-0.3608, -0.6755, 0.2139), (-0.5205, -0.6755, 0.2139), (-0.3608, -0.4638, 0.2139), (-0.5205, -0.4638, 0.2139), (-0.3608, -0.5258, 0.06426), (-0.5205, -0.5258, 0.06426), (-0.3608, -0.6755, 0.002252), (-0.5205, -0.6755, 0.002252), (-0.3608, -0.8252, 0.06426), (-0.5205, -0.8252, 0.06426), (-0.3608, -0.8872, 0.2139), (-0.5205, -0.8872, 0.2139), (-0.3608, -0.8252, 0.3636), (-0.5205, -0.8252, 0.3636), (-0.3608, -0.6755, 0.4256), (-0.5205, -0.6755, 0.4256), (-0.3608, -0.5258, 0.3636), (-0.5205, -0.5258, 0.3636), (-0.5205, -0.5773, 0.1157), (-0.5205, -0.5366, 0.2139), (-0.5205, -0.6755, 0.07504), (-0.5205, -0.7737, 0.1157), (-0.5205, -0.8144, 0.2139), (-0.5205, -0.7737, 0.3122), (-0.5205, -0.6755, 0.3528), (-0.5205, -0.5773, 0.3122)], [], [(0, 4, 2), (1, 19, 18), (2, 4, 5, 3), (0, 6, 4), (1, 18, 20), (4, 6, 7, 5), (0, 8, 6), (1, 20, 21), (6, 8, 9, 7), (0, 10, 8), (1, 21, 22), (8, 10, 11, 9), (0, 12, 10), (1, 22, 23), (10, 12, 13, 11), (0, 14, 12), (1, 23, 24), (12, 14, 15, 13), (0, 16, 14), (1, 24, 25), (14, 16, 17, 15), (0, 2, 16), (1, 25, 19), (16, 2, 3, 17), (19, 3, 5, 18), (18, 5, 7, 20), (20, 7, 9, 21), (21, 9, 11, 22), (22, 11, 13, 23), (23, 13, 15, 24), (24, 15, 17, 25), (25, 17, 3, 19)])
_uv = me_plane_122.uv_layers.new(name='UVMap')
_uv.uv.foreach_set('vector', [0.1133, 0.04506, 0.1125, 0.04471, 0.113, 0.04422, 0.2474, 0.04142, 0.2472, 0.04197, 0.2469, 0.04165, 0.1109, 0.04644, 0.1109, 0.04589, 0.1116, 0.04589, 0.1116, 0.04644, 0.1133, 0.04506, 0.1125, 0.0454, 0.1125, 0.04471, 0.2474, 0.04142, 0.2469, 0.04165, 0.2469, 0.04119, 0.1249, 0.04479, 0.1249, 0.04544, 0.1243, 0.04544, 0.1243, 0.04479, 0.1133, 0.04506, 0.113, 0.04589, 0.1125, 0.0454, 0.2474, 0.04142, 0.2469, 0.04119, 0.2472, 0.04087, 0.1249, 0.04544, 0.1249, 0.04607, 0.1243, 0.04607, 0.1243, 0.04544, 0.1133, 0.04506, 0.1137, 0.04589, 0.113, 0.04589, 0.2474, 0.04142, 0.2472, 0.04087, 0.2476, 0.04087, 0.1172, 0.04575, 0.1172, 0.04641, 0.1165, 0.04641, 0.1165, 0.04575, 0.1133, 0.04506, 0.1141, 0.0454, 0.1137, 0.04589, 0.2474, 0.04142, 0.2476, 0.04087, 0.2479, 0.04119, 0.1172, 0.04641, 0.1172, 0.04703, 0.1165, 0.04703, 0.1165, 0.04641, 0.1133, 0.04506, 0.1141, 0.04471, 0.1141, 0.0454, 0.2474, 0.04142, 0.2479, 0.04119, 0.2479, 0.04165, 0.1249, 0.04586, 0.1249, 0.04517, 0.1256, 0.04517, 0.1256, 0.04586, 0.1133, 0.04506, 0.1137, 0.04422, 0.1141, 0.04471, 0.2474, 0.04142, 0.2479, 0.04165, 0.2476, 0.04197, 0.1249, 0.04517, 0.1249, 0.04469, 0.1256, 0.04469, 0.1256, 0.04517, 0.1133, 0.04506, 0.113, 0.04422, 0.1137, 0.04422, 0.2474, 0.04142, 0.2476, 0.04197, 0.2472, 0.04197, 0.1109, 0.04713, 0.1109, 0.04644, 0.1116, 0.04644, 0.1116, 0.04713, 0.1201, 0.04352, 0.12, 0.04381, 0.1195, 0.04332, 0.1198, 0.0432, 0.1198, 0.0432, 0.1195, 0.04332, 0.1195, 0.04262, 0.1198, 0.04274, 0.1198, 0.04274, 0.1195, 0.04262, 0.12, 0.04213, 0.1201, 0.04242, 0.1201, 0.04242, 0.12, 0.04213, 0.1206, 0.04213, 0.1205, 0.04242, 0.1205, 0.04242, 0.1206, 0.04213, 0.1211, 0.04262, 0.1208, 0.04274, 0.1208, 0.04274, 0.1211, 0.04262, 0.1211, 0.04331, 0.1208, 0.0432, 0.1208, 0.0432, 0.1211, 0.04331, 0.1206, 0.04381, 0.1205, 0.04352, 0.1205, 0.04352, 0.1206, 0.04381, 0.12, 0.04381, 0.1201, 0.04352])
me_plane_122.materials.append(mat_material_028)
me_plane_122.use_remesh_fix_poles = True
me_plane_122.use_remesh_preserve_attributes = False
me_plane_122.use_mirror_vertex_groups = False
me_plane_122.update()
me_plane_121 = bpy.data.meshes.new('Plane.121')
me_plane_121.from_pydata([(0.3602, 0.6679, 0.2139), (0.5199, 0.6679, 0.2139), (0.3602, 0.8796, 0.2139), (0.5199, 0.8796, 0.2139), (0.3602, 0.8176, 0.06426), (0.5199, 0.8176, 0.06426), (0.3602, 0.6679, 0.002252), (0.5199, 0.6679, 0.002252), (0.3602, 0.5182, 0.06426), (0.5199, 0.5182, 0.06426), (0.3602, 0.4562, 0.2139), (0.5199, 0.4562, 0.2139), (0.3602, 0.5182, 0.3636), (0.5199, 0.5182, 0.3636), (0.3602, 0.6679, 0.4256), (0.5199, 0.6679, 0.4256), (0.3602, 0.8176, 0.3636), (0.5199, 0.8176, 0.3636), (0.5199, 0.7661, 0.1157), (0.5199, 0.8068, 0.2139), (0.5199, 0.6679, 0.07504), (0.5199, 0.5697, 0.1157), (0.5199, 0.529, 0.2139), (0.5199, 0.5697, 0.3122), (0.5199, 0.6679, 0.3528), (0.5199, 0.7661, 0.3122)], [], [(0, 2, 4), (1, 18, 19), (2, 3, 5, 4), (0, 4, 6), (1, 20, 18), (4, 5, 7, 6), (0, 6, 8), (1, 21, 20), (6, 7, 9, 8), (0, 8, 10), (1, 22, 21), (8, 9, 11, 10), (0, 10, 12), (1, 23, 22), (10, 11, 13, 12), (0, 12, 14), (1, 24, 23), (12, 13, 15, 14), (0, 14, 16), (1, 25, 24), (14, 15, 17, 16), (0, 16, 2), (1, 19, 25), (16, 17, 3, 2), (19, 18, 5, 3), (18, 20, 7, 5), (20, 21, 9, 7), (21, 22, 11, 9), (22, 23, 13, 11), (23, 24, 15, 13), (24, 25, 17, 15), (25, 19, 3, 17)])
_uv = me_plane_121.uv_layers.new(name='UVMap')
_uv.uv.foreach_set('vector', [0.1117, 0.04338, 0.1114, 0.04422, 0.1109, 0.04373, 0.2474, 0.04309, 0.2479, 0.04332, 0.2476, 0.04364, 0.1116, 0.04658, 0.1122, 0.04658, 0.1122, 0.04713, 0.1116, 0.04713, 0.1117, 0.04338, 0.1109, 0.04373, 0.1109, 0.04304, 0.2474, 0.04309, 0.2479, 0.04287, 0.2479, 0.04332, 0.1227, 0.04573, 0.1234, 0.04573, 0.1234, 0.04638, 0.1227, 0.04638, 0.1117, 0.04338, 0.1109, 0.04304, 0.1114, 0.04255, 0.2474, 0.04309, 0.2476, 0.04254, 0.2479, 0.04287, 0.1227, 0.04638, 0.1234, 0.04638, 0.1234, 0.04701, 0.1227, 0.04701, 0.1117, 0.04338, 0.1114, 0.04255, 0.1121, 0.04254, 0.2474, 0.04309, 0.2472, 0.04254, 0.2476, 0.04254, 0.1165, 0.04703, 0.1159, 0.04703, 0.1159, 0.04638, 0.1165, 0.04638, 0.1117, 0.04338, 0.1121, 0.04254, 0.1125, 0.04303, 0.2474, 0.04309, 0.2469, 0.04286, 0.2472, 0.04254, 0.1165, 0.04638, 0.1159, 0.04638, 0.1159, 0.04575, 0.1165, 0.04575, 0.1117, 0.04338, 0.1125, 0.04303, 0.1125, 0.04373, 0.2474, 0.04309, 0.2469, 0.04332, 0.2469, 0.04286, 0.1249, 0.04724, 0.1243, 0.04724, 0.1243, 0.04655, 0.1249, 0.04655, 0.1117, 0.04338, 0.1125, 0.04373, 0.1121, 0.04422, 0.2474, 0.04309, 0.2472, 0.04364, 0.2469, 0.04332, 0.1249, 0.04655, 0.1243, 0.04655, 0.1243, 0.04607, 0.1249, 0.04607, 0.1117, 0.04338, 0.1121, 0.04422, 0.1114, 0.04422, 0.2474, 0.04309, 0.2476, 0.04364, 0.2472, 0.04364, 0.1116, 0.04589, 0.1122, 0.04589, 0.1122, 0.04658, 0.1116, 0.04658, 0.1205, 0.04519, 0.1208, 0.04487, 0.1211, 0.04499, 0.1206, 0.04548, 0.1208, 0.04487, 0.1208, 0.04442, 0.1211, 0.0443, 0.1211, 0.04499, 0.1208, 0.04442, 0.1205, 0.04409, 0.1206, 0.04381, 0.1211, 0.0443, 0.1205, 0.04409, 0.1201, 0.04409, 0.12, 0.04381, 0.1206, 0.04381, 0.1201, 0.04409, 0.1198, 0.04442, 0.1195, 0.0443, 0.12, 0.04381, 0.1198, 0.04442, 0.1198, 0.04487, 0.1195, 0.04499, 0.1195, 0.0443, 0.1198, 0.04487, 0.1201, 0.04519, 0.12, 0.04548, 0.1195, 0.04499, 0.1201, 0.04519, 0.1205, 0.04519, 0.1206, 0.04548, 0.12, 0.04548])
me_plane_121.materials.append(mat_material_028)
me_plane_121.use_remesh_fix_poles = True
me_plane_121.use_remesh_preserve_attributes = False
me_plane_121.use_mirror_vertex_groups = False
me_plane_121.update()
me_plane_120 = bpy.data.meshes.new('Plane.120')
me_plane_120.from_pydata([(-0.3602, 0.6679, 0.2139), (-0.5199, 0.6679, 0.2139), (-0.3602, 0.8796, 0.2139), (-0.5199, 0.8796, 0.2139), (-0.3602, 0.8176, 0.06426), (-0.5199, 0.8176, 0.06426), (-0.3602, 0.6679, 0.002252), (-0.5199, 0.6679, 0.002252), (-0.3602, 0.5182, 0.06426), (-0.5199, 0.5182, 0.06426), (-0.3602, 0.4562, 0.2139), (-0.5199, 0.4562, 0.2139), (-0.3602, 0.5182, 0.3636), (-0.5199, 0.5182, 0.3636), (-0.3602, 0.6679, 0.4256), (-0.5199, 0.6679, 0.4256), (-0.3602, 0.8176, 0.3636), (-0.5199, 0.8176, 0.3636), (-0.5199, 0.7661, 0.1157), (-0.5199, 0.8068, 0.2139), (-0.5199, 0.6679, 0.07504), (-0.5199, 0.5697, 0.1157), (-0.5199, 0.529, 0.2139), (-0.5199, 0.5697, 0.3122), (-0.5199, 0.6679, 0.3528), (-0.5199, 0.7661, 0.3122)], [], [(0, 4, 2), (1, 19, 18), (2, 4, 5, 3), (0, 6, 4), (1, 18, 20), (4, 6, 7, 5), (0, 8, 6), (1, 20, 21), (6, 8, 9, 7), (0, 10, 8), (1, 21, 22), (8, 10, 11, 9), (0, 12, 10), (1, 22, 23), (10, 12, 13, 11), (0, 14, 12), (1, 23, 24), (12, 14, 15, 13), (0, 16, 14), (1, 24, 25), (14, 16, 17, 15), (0, 2, 16), (1, 25, 19), (16, 2, 3, 17), (19, 3, 5, 18), (18, 5, 7, 20), (20, 7, 9, 21), (21, 9, 11, 22), (22, 11, 13, 23), (23, 13, 15, 24), (24, 15, 17, 25), (25, 17, 3, 19)])
_uv = me_plane_120.uv_layers.new(name='UVMap')
_uv.uv.foreach_set('vector', [0.1117, 0.04506, 0.1125, 0.0454, 0.1121, 0.04589, 0.249, 0.04142, 0.2488, 0.04197, 0.2485, 0.04165, 0.1136, 0.04658, 0.1136, 0.04713, 0.1129, 0.04713, 0.1129, 0.04658, 0.1117, 0.04506, 0.1125, 0.04471, 0.1125, 0.0454, 0.249, 0.04142, 0.2485, 0.04165, 0.2485, 0.04119, 0.1243, 0.04479, 0.1243, 0.04414, 0.1249, 0.04414, 0.1249, 0.04479, 0.1117, 0.04506, 0.1121, 0.04422, 0.1125, 0.04471, 0.249, 0.04142, 0.2485, 0.04119, 0.2488, 0.04087, 0.1243, 0.04414, 0.1243, 0.04351, 0.1249, 0.04351, 0.1249, 0.04414, 0.1117, 0.04506, 0.1114, 0.04422, 0.1121, 0.04422, 0.249, 0.04142, 0.2488, 0.04087, 0.2492, 0.04087, 0.1152, 0.04703, 0.1152, 0.04638, 0.1159, 0.04638, 0.1159, 0.04703, 0.1117, 0.04506, 0.1109, 0.04471, 0.1114, 0.04422, 0.249, 0.04142, 0.2492, 0.04087, 0.2495, 0.04119, 0.1152, 0.04638, 0.1152, 0.04575, 0.1159, 0.04575, 0.1159, 0.04638, 0.1117, 0.04506, 0.1109, 0.0454, 0.1109, 0.04471, 0.249, 0.04142, 0.2495, 0.04119, 0.2495, 0.04165, 0.1249, 0.04469, 0.1249, 0.04399, 0.1256, 0.04399, 0.1256, 0.04469, 0.1117, 0.04506, 0.1114, 0.04589, 0.1109, 0.0454, 0.249, 0.04142, 0.2495, 0.04165, 0.2492, 0.04197, 0.1249, 0.04399, 0.1249, 0.04351, 0.1256, 0.04351, 0.1256, 0.04399, 0.1117, 0.04506, 0.1121, 0.04589, 0.1114, 0.04589, 0.249, 0.04142, 0.2492, 0.04197, 0.2488, 0.04197, 0.1136, 0.04589, 0.1136, 0.04658, 0.1129, 0.04658, 0.1129, 0.04589, 0.1217, 0.04352, 0.1216, 0.04381, 0.1211, 0.04332, 0.1214, 0.0432, 0.1214, 0.0432, 0.1211, 0.04332, 0.1211, 0.04262, 0.1214, 0.04274, 0.1214, 0.04274, 0.1211, 0.04262, 0.1216, 0.04213, 0.1217, 0.04242, 0.1217, 0.04242, 0.1216, 0.04213, 0.1222, 0.04213, 0.1221, 0.04242, 0.1221, 0.04242, 0.1222, 0.04213, 0.1227, 0.04262, 0.1224, 0.04274, 0.1224, 0.04274, 0.1227, 0.04262, 0.1227, 0.04331, 0.1224, 0.0432, 0.1224, 0.0432, 0.1227, 0.04331, 0.1222, 0.04381, 0.1221, 0.04352, 0.1221, 0.04352, 0.1222, 0.04381, 0.1216, 0.04381, 0.1217, 0.04352])
me_plane_120.materials.append(mat_material_028)
me_plane_120.use_remesh_fix_poles = True
me_plane_120.use_remesh_preserve_attributes = False
me_plane_120.use_mirror_vertex_groups = False
me_plane_120.update()

# ---- objects
ob_suv_01_yellow = bpy.data.objects.new('SUV_01_Yellow', me_plane_124)
ob_wheel_fl = bpy.data.objects.new('Wheel_FL', me_plane_123)
ob_wheel_fr = bpy.data.objects.new('Wheel_FR', me_plane_122)
ob_wheel_rl = bpy.data.objects.new('Wheel_RL', me_plane_121)
ob_wheel_rr = bpy.data.objects.new('Wheel_RR', me_plane_120)

# ---- transforms, parenting, visibility, modifiers, constraints
ob_suv_01_yellow.location = (0.0, 0.0, 0.0)
ob_suv_01_yellow.lineart.crease_threshold = 0.0
ob_wheel_fl.parent = ob_suv_01_yellow
ob_wheel_fl.location = (0.0, 0.0, 0.0)
ob_wheel_fl.lineart.crease_threshold = 0.0
ob_wheel_fr.parent = ob_suv_01_yellow
ob_wheel_fr.location = (0.0, 0.0, 0.0)
ob_wheel_fr.lineart.crease_threshold = 0.0
ob_wheel_rl.parent = ob_suv_01_yellow
ob_wheel_rl.location = (0.0, 0.0, 0.0)
ob_wheel_rl.lineart.crease_threshold = 0.0
ob_wheel_rr.parent = ob_suv_01_yellow
ob_wheel_rr.location = (0.0, 0.0, 0.0)
ob_wheel_rr.lineart.crease_threshold = 0.0

# ---- collection membership
col_collection.objects.link(ob_suv_01_yellow)
col_collection.objects.link(ob_wheel_fl)
col_collection.objects.link(ob_wheel_fr)
col_collection.objects.link(ob_wheel_rl)
col_collection.objects.link(ob_wheel_rr)

# ---- scene / render settings (as saved in the file)
scene.frame_start = 1; scene.frame_end = 250; scene.frame_set(0)
scene.render.engine = 'BLENDER_EEVEE_NEXT'
scene.cycles.use_denoising = False
scene.cycles.samples = 128
scene.cycles.sampling_pattern = 'TABULATED_SOBOL'
scene.cycles.use_adaptive_sampling = False
scene.cycles.use_light_tree = False
scene.view_settings.view_transform = 'Filmic'
bpy.context.view_layer.update()

# ---- added for rendering (the .blend has no active camera and no usable light): camera, sun
cam_auto = bpy.data.cameras.new('AutoCamera')
cam_auto.lens = 50.0
cam_auto.sensor_width = 36.0
cam_auto.clip_end = 1000.0
ob_auto_camera = bpy.data.objects.new('AutoCamera', cam_auto)
scene.collection.objects.link(ob_auto_camera)
ob_auto_camera.location = (2.70722, -3.22348, 2.67883)
ob_auto_camera.rotation_euler = (1.09748, -7.21219e-08, 0.694738)
scene.camera = ob_auto_camera
light_auto_sun = bpy.data.lights.new('AutoSun', 'SUN')
light_auto_sun.energy = 3.0
light_auto_sun.angle = 0.0523599
ob_auto_sun = bpy.data.objects.new('AutoSun', light_auto_sun)
scene.collection.objects.link(ob_auto_sun)
ob_auto_sun.rotation_euler = (0.872665, 0.174533, 0.523599)
bpy.context.view_layer.update()

